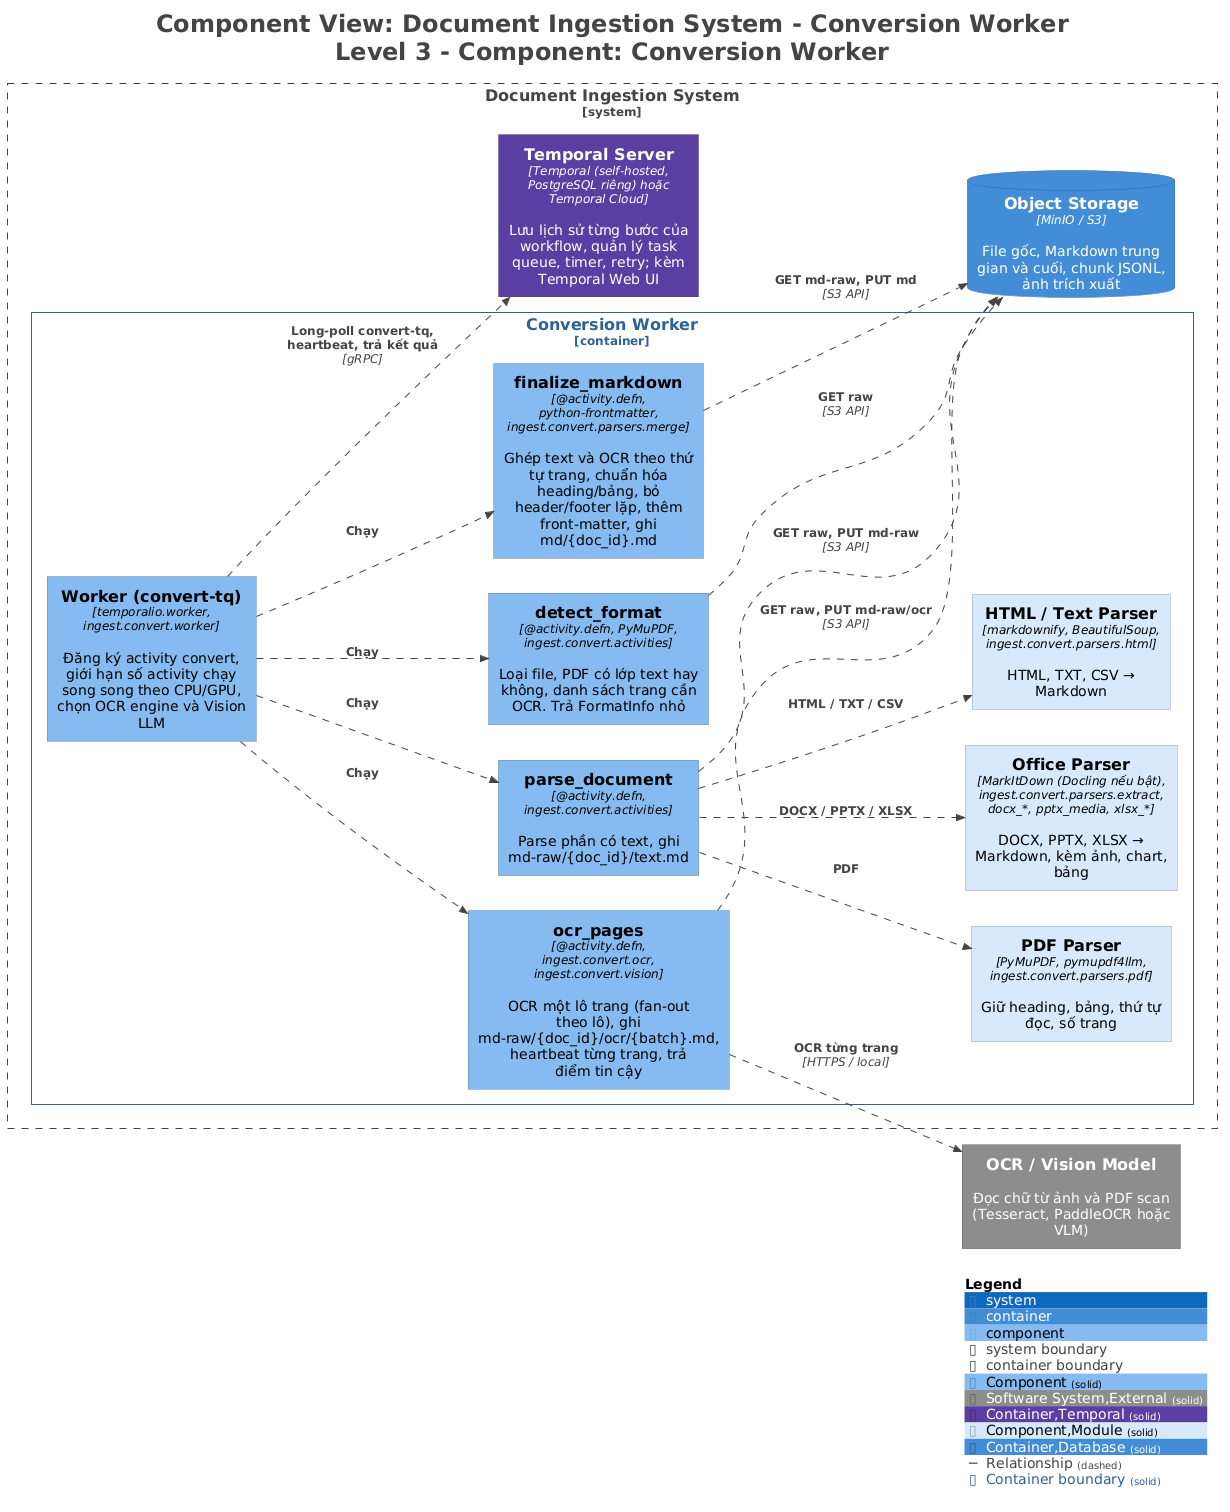

The diagram above was rendered by PlantUML. Its source (embedded in the PNG):
@startuml
title <size:24>Component View: Document Ingestion System - Conversion Worker</size>\n<size:24>Level 3 - Component: Conversion Worker</size>

set separator none
left to right direction

<style>
  root {
    BackgroundColor: #ffffff
    FontColor: #444444
  }
</style>

!include <C4/C4>
!include <C4/C4_Context>
!include <C4/C4_Container>
!include <C4/C4_Component>

AddElementTag("Component", $bgColor="#85bbf0", $borderColor="#5d82a8", $fontColor="#000000", $sprite="", $shadowing="", $borderStyle="solid")
AddElementTag("Software System,External", $bgColor="#8c8c8c", $borderColor="#626262", $fontColor="#ffffff", $sprite="", $shadowing="", $borderStyle="solid")
AddElementTag("Container,Temporal", $bgColor="#5b3fa0", $borderColor="#3f2c70", $fontColor="#ffffff", $sprite="", $shadowing="", $borderStyle="solid")
AddElementTag("Component,Module", $bgColor="#d6e9fb", $borderColor="#95a3af", $fontColor="#000000", $sprite="", $shadowing="", $borderStyle="solid")
AddElementTag("Container,Database", $bgColor="#438dd5", $borderColor="#2e6295", $fontColor="#ffffff", $sprite="", $shadowing="", $borderStyle="solid")

AddRelTag("Relationship", $textColor="#444444", $lineColor="#444444", $lineStyle = DashedLine())

AddBoundaryTag("Container", $bgColor="#ffffff", $borderColor="#2e6295", $fontColor="#2e6295", $shadowing="", $borderStyle="solid")

System(OCRVisionModel, "OCR / Vision Model", $descr="Đọc chữ từ ảnh và PDF scan (Tesseract, PaddleOCR hoặc VLM)", $tags="Software System,External", $link="")

System_Boundary("DocumentIngestionSystem_boundary", "Document Ingestion System", $tags="Software System") {
  Container_Boundary("DocumentIngestionSystem.ConversionWorker_boundary", "Conversion Worker", $tags="Container") {
    Component(DocumentIngestionSystem.ConversionWorker.Workerconverttq, "Worker (convert-tq)", $techn="temporalio.worker, ingest.convert.worker", $descr="Đăng ký activity convert, giới hạn số activity chạy song song theo CPU/GPU, chọn OCR engine và Vision LLM", $tags="Component", $link="")
    Component(DocumentIngestionSystem.ConversionWorker.detect_format, "detect_format", $techn="@activity.defn, PyMuPDF, ingest.convert.activities", $descr="Loại file, PDF có lớp text hay không, danh sách trang cần OCR. Trả FormatInfo nhỏ", $tags="Component", $link="")
    Component(DocumentIngestionSystem.ConversionWorker.parse_document, "parse_document", $techn="@activity.defn, ingest.convert.activities", $descr="Parse phần có text, ghi md-raw/{doc_id}/text.md", $tags="Component", $link="")
    Component(DocumentIngestionSystem.ConversionWorker.PDFParser, "PDF Parser", $techn="PyMuPDF, pymupdf4llm, ingest.convert.parsers.pdf", $descr="Giữ heading, bảng, thứ tự đọc, số trang", $tags="Component,Module", $link="")
    Component(DocumentIngestionSystem.ConversionWorker.OfficeParser, "Office Parser", $techn="MarkItDown (Docling nếu bật), ingest.convert.parsers.extract, docx_*, pptx_media, xlsx_*", $descr="DOCX, PPTX, XLSX → Markdown, kèm ảnh, chart, bảng", $tags="Component,Module", $link="")
    Component(DocumentIngestionSystem.ConversionWorker.HTMLTextParser, "HTML / Text Parser", $techn="markdownify, BeautifulSoup, ingest.convert.parsers.html", $descr="HTML, TXT, CSV → Markdown", $tags="Component,Module", $link="")
    Component(DocumentIngestionSystem.ConversionWorker.ocr_pages, "ocr_pages", $techn="@activity.defn, ingest.convert.ocr, ingest.convert.vision", $descr="OCR một lô trang (fan-out theo lô), ghi md-raw/{doc_id}/ocr/{batch}.md, heartbeat từng trang, trả điểm tin cậy", $tags="Component", $link="")
    Component(DocumentIngestionSystem.ConversionWorker.finalize_markdown, "finalize_markdown", $techn="@activity.defn, python-frontmatter, ingest.convert.parsers.merge", $descr="Ghép text và OCR theo thứ tự trang, chuẩn hóa heading/bảng, bỏ header/footer lặp, thêm front-matter, ghi md/{doc_id}.md", $tags="Component", $link="")
  }

  Container(DocumentIngestionSystem.TemporalServer, "Temporal Server", $techn="Temporal (self-hosted, PostgreSQL riêng) hoặc Temporal Cloud", $descr="Lưu lịch sử từng bước của workflow, quản lý task queue, timer, retry; kèm Temporal Web UI", $tags="Container,Temporal", $link="")
  ContainerDb(DocumentIngestionSystem.ObjectStorage, "Object Storage", $techn="MinIO / S3", $descr="File gốc, Markdown trung gian và cuối, chunk JSONL, ảnh trích xuất", $tags="Container,Database", $link="")
}

Rel(DocumentIngestionSystem.ConversionWorker.parse_document, DocumentIngestionSystem.ConversionWorker.HTMLTextParser, "HTML / TXT / CSV", $techn="", $tags="Relationship", $link="")
Rel(DocumentIngestionSystem.ConversionWorker.ocr_pages, DocumentIngestionSystem.ObjectStorage, "GET raw, PUT md-raw/ocr", $techn="S3 API", $tags="Relationship", $link="")
Rel(DocumentIngestionSystem.ConversionWorker.ocr_pages, OCRVisionModel, "OCR từng trang", $techn="HTTPS / local", $tags="Relationship", $link="")
Rel(DocumentIngestionSystem.ConversionWorker.finalize_markdown, DocumentIngestionSystem.ObjectStorage, "GET md-raw, PUT md", $techn="S3 API", $tags="Relationship", $link="")
Rel(DocumentIngestionSystem.ConversionWorker.Workerconverttq, DocumentIngestionSystem.TemporalServer, "Long-poll convert-tq, heartbeat, trả kết quả", $techn="gRPC", $tags="Relationship", $link="")
Rel(DocumentIngestionSystem.ConversionWorker.Workerconverttq, DocumentIngestionSystem.ConversionWorker.detect_format, "Chạy", $techn="", $tags="Relationship", $link="")
Rel(DocumentIngestionSystem.ConversionWorker.Workerconverttq, DocumentIngestionSystem.ConversionWorker.parse_document, "Chạy", $techn="", $tags="Relationship", $link="")
Rel(DocumentIngestionSystem.ConversionWorker.Workerconverttq, DocumentIngestionSystem.ConversionWorker.ocr_pages, "Chạy", $techn="", $tags="Relationship", $link="")
Rel(DocumentIngestionSystem.ConversionWorker.Workerconverttq, DocumentIngestionSystem.ConversionWorker.finalize_markdown, "Chạy", $techn="", $tags="Relationship", $link="")
Rel(DocumentIngestionSystem.ConversionWorker.detect_format, DocumentIngestionSystem.ObjectStorage, "GET raw", $techn="S3 API", $tags="Relationship", $link="")
Rel(DocumentIngestionSystem.ConversionWorker.parse_document, DocumentIngestionSystem.ObjectStorage, "GET raw, PUT md-raw", $techn="S3 API", $tags="Relationship", $link="")
Rel(DocumentIngestionSystem.ConversionWorker.parse_document, DocumentIngestionSystem.ConversionWorker.PDFParser, "PDF", $techn="", $tags="Relationship", $link="")
Rel(DocumentIngestionSystem.ConversionWorker.parse_document, DocumentIngestionSystem.ConversionWorker.OfficeParser, "DOCX / PPTX / XLSX", $techn="", $tags="Relationship", $link="")

SHOW_LEGEND(true)
hide stereotypes
@enduml